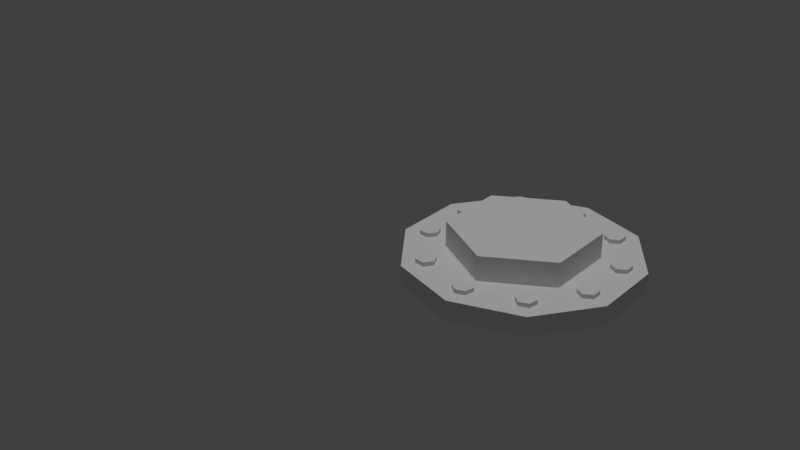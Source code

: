 # Source: triggers.blend  (saved by Blender 2.79.0; exported with 4.5.12 LTS)
import bpy
from mathutils import Matrix  # noqa: F401  (used for matrix-valued properties, if any)

bpy.ops.wm.read_factory_settings(use_empty=True)
scene = bpy.context.scene
scene.name = 'Scene'

# ---- collections
col_collection_1 = bpy.data.collections.new('Collection 1'); scene.collection.children.link(col_collection_1)
col_collection_1.hide_render = True
col_collection_1.hide_viewport = True
col_collection_2 = bpy.data.collections.new('Collection 2'); scene.collection.children.link(col_collection_2)
col_collection_3 = bpy.data.collections.new('Collection 3'); scene.collection.children.link(col_collection_3)
col_collection_3.hide_render = True
col_collection_3.hide_viewport = True
col_collection_4 = bpy.data.collections.new('Collection 4'); scene.collection.children.link(col_collection_4)
col_collection_4.hide_render = True
col_collection_4.hide_viewport = True

# ---- materials (node trees are filled in below, after node groups)
mat_light_gray_lego = bpy.data.materials.new('light gray lego')
mat_light_gray_lego.alpha_threshold = 0.0
mat_light_gray_lego.use_transparent_shadow = False
mat_light_gray_lego.diffuse_color = (0.7874, 0.7874, 0.7874, 1.0)
mat_light_gray_lego.roughness = 0.5
mat_light_gray_lego.specular_intensity = 0.1
mat_button1 = bpy.data.materials.new('button1')
mat_button1.alpha_threshold = 0.0
mat_button1.use_transparent_shadow = False
mat_button1.roughness = 0.5
mat_button1.specular_intensity = 0.0
mat_white_lego = bpy.data.materials.new('white_lego')
mat_white_lego.alpha_threshold = 0.0
mat_white_lego.use_transparent_shadow = False
mat_white_lego.diffuse_color = (1.0, 1.0, 1.0, 1.0)
mat_white_lego.roughness = 0.5
mat_white_lego.specular_intensity = 1.0
mat_red_lego = bpy.data.materials.new('red lego')
mat_red_lego.alpha_threshold = 0.0
mat_red_lego.use_transparent_shadow = False
mat_red_lego.diffuse_color = (0.2, 0.8, 0.2, 1.0)
mat_red_lego.roughness = 0.5
mat_shadeless_objcolor = bpy.data.materials.new('shadeless objcolor')
mat_shadeless_objcolor.alpha_threshold = 0.0
mat_shadeless_objcolor.use_transparent_shadow = False
mat_shadeless_objcolor.roughness = 0.5
mat_dark_bornwish_lego = bpy.data.materials.new('dark_bornwish_lego')
mat_dark_bornwish_lego.alpha_threshold = 0.0
mat_dark_bornwish_lego.use_transparent_shadow = False
mat_dark_bornwish_lego.diffuse_color = (0.08855, 0.04479, 0.03185, 1.0)
mat_dark_bornwish_lego.specular_color = (0.5, 0.5, 0.5)
mat_dark_bornwish_lego.roughness = 0.5
mat_dark_bornwish_lego.specular_intensity = 0.2
mat_white_lego_001 = bpy.data.materials.new('white_lego.001')
mat_white_lego_001.alpha_threshold = 0.0
mat_white_lego_001.use_transparent_shadow = False
mat_white_lego_001.diffuse_color = (1.0, 1.0, 1.0, 1.0)
mat_white_lego_001.roughness = 0.5
mat_white_lego_001.specular_intensity = 1.0
mat_hunter_orange_001 = bpy.data.materials.new('hunter orange.001')
mat_hunter_orange_001.alpha_threshold = 0.0
mat_hunter_orange_001.use_transparent_shadow = False
mat_hunter_orange_001.diffuse_color = (0.8, 0.1322, 0.0, 1.0)
mat_hunter_orange_001.roughness = 0.5
mat_hunter_orange_001.specular_intensity = 1.0
mat_lego_silver = bpy.data.materials.new('lego-silver')
mat_lego_silver.alpha_threshold = 0.0
mat_lego_silver.use_transparent_shadow = False
mat_lego_silver.diffuse_color = (0.6, 0.6, 0.6, 1.0)
mat_lego_silver.roughness = 0.5
mat_lego_silver.specular_intensity = 1.0
mat_glow_stuff = bpy.data.materials.new('glow_stuff')
mat_glow_stuff.alpha_threshold = 0.0
mat_glow_stuff.use_transparent_shadow = False
mat_glow_stuff.diffuse_color = (0.0, 0.0, 0.0, 1.0)
mat_glow_stuff.roughness = 0.5

# ---- material node trees

# ---- world
world_world = bpy.data.worlds.new('World'); scene.world = world_world
world_world.color = (0.05088, 0.05088, 0.05088)
world_world.use_sun_shadow = False
world_world.sun_shadow_jitter_overblur = 0.0
world_world.cycles.sampling_method = 'MANUAL'

# ---- lights
light_hemi = bpy.data.lights.new('Hemi', 'SUN')
light_hemi.transmission_factor = 0.0
light_hemi.angle = 0.1993
light_hemi.energy = 1.0
light_hemi.shadow_buffer_clip_start = 0.5
light_hemi.shadow_soft_size = 0.1
light_hemi.shadow_cascade_max_distance = 1000.0

# ---- meshes
me_cube = bpy.data.meshes.new('Cube')
me_cube.from_pydata([(-0.5, -0.5, -7.451e-09), (-0.5, 0.5, -7.451e-09), (0.5, -0.5, -7.451e-09), (0.5, 0.5, -7.451e-09)], [], [(2, 3, 1, 0)])
me_cube.use_remesh_preserve_volume = False
me_cube.use_remesh_preserve_attributes = False
me_cube.use_mirror_vertex_groups = False
me_cube.update()
me_cylinder_1666 = bpy.data.meshes.new('Cylinder.1666')
me_cylinder_1666.from_pydata([(0.0, 1.996, -0.1523), (0.0, 1.996, 0.1923), (1.173, 1.615, -0.1523), (1.173, 1.615, 0.1923), (1.899, 0.6169, -0.1523), (1.899, 0.6169, 0.1923), (1.899, -0.6169, -0.1523), (1.899, -0.6169, 0.1923), (1.173, -1.615, -0.1523), (1.173, -1.615, 0.1923), (-1.745e-07, -1.996, -0.1523), (-1.745e-07, -1.996, 0.1923), (-1.173, -1.615, -0.1523), (-1.173, -1.615, 0.1923), (-1.899, -0.6169, -0.1523), (-1.899, -0.6169, 0.1923), (-1.899, 0.6169, -0.1523), (-1.899, 0.6169, 0.1923), (-1.173, 1.615, -0.1523), (-1.173, 1.615, 0.1923), (1.502, -0.3142, 0.1478), (1.502, -0.3142, 0.2641), (1.653, -0.4012, 0.1478), (1.653, -0.4012, 0.2641), (1.653, -0.5752, 0.1478), (1.653, -0.5752, 0.2641), (1.502, -0.6622, 0.1478), (1.502, -0.6622, 0.2641), (1.352, -0.5752, 0.1478), (1.352, -0.5752, 0.2641), (1.352, -0.4012, 0.1478), (1.352, -0.4012, 0.2641), (1.502, 0.6622, 0.1479), (1.502, 0.6622, 0.2641), (1.653, 0.5752, 0.1479), (1.653, 0.5752, 0.2641), (1.653, 0.4012, 0.1479), (1.653, 0.4012, 0.2641), (1.502, 0.3142, 0.1479), (1.502, 0.3142, 0.2641), (1.352, 0.4012, 0.1479), (1.352, 0.4012, 0.2641), (1.352, 0.5752, 0.1479), (1.352, 0.5752, 0.2641), (0.9286, 1.452, 0.1479), (0.9286, 1.452, 0.2641), (1.079, 1.365, 0.1479), (1.079, 1.365, 0.2641), (1.079, 1.191, 0.1479), (1.079, 1.191, 0.2641), (0.9286, 1.104, 0.1479), (0.9286, 1.104, 0.2641), (0.7779, 1.191, 0.1479), (0.7779, 1.191, 0.2641), (0.7779, 1.365, 0.1479), (0.7779, 1.365, 0.2641), (7.533e-07, 1.754, 0.1479), (7.533e-07, 1.754, 0.2641), (0.1507, 1.667, 0.1479), (0.1507, 1.667, 0.2641), (0.1507, 1.493, 0.1479), (0.1507, 1.493, 0.2641), (7.533e-07, 1.406, 0.1479), (7.533e-07, 1.406, 0.2641), (-0.1507, 1.493, 0.1479), (-0.1507, 1.493, 0.2641), (-0.1507, 1.667, 0.1479), (-0.1507, 1.667, 0.2641), (-1.003, 1.162, 0.1478), (-1.003, 1.162, 0.2641), (-1.07, 1.322, 0.1478), (-1.07, 1.322, 0.2641), (-0.9645, 1.461, 0.1478), (-0.9645, 1.461, 0.2641), (-0.792, 1.438, 0.1478), (-0.792, 1.438, 0.2641), (-0.725, 1.278, 0.1478), (-0.725, 1.278, 0.2641), (-0.8307, 1.139, 0.1478), (-0.8307, 1.139, 0.2641), (-1.596, 0.3858, 0.1479), (-1.596, 0.3858, 0.2641), (-1.663, 0.5465, 0.1479), (-1.663, 0.5465, 0.2641), (-1.557, 0.6847, 0.1479), (-1.557, 0.6847, 0.2641), (-1.385, 0.6624, 0.1479), (-1.385, 0.6624, 0.2641), (-1.318, 0.5018, 0.1479), (-1.318, 0.5018, 0.2641), (-1.423, 0.3635, 0.1479), (-1.423, 0.3635, 0.2641), (-1.619, -0.5902, 0.1479), (-1.619, -0.5902, 0.2641), (-1.686, -0.4296, 0.1479), (-1.686, -0.4296, 0.2641), (-1.581, -0.2913, 0.1479), (-1.581, -0.2913, 0.2641), (-1.408, -0.3137, 0.1479), (-1.408, -0.3137, 0.2641), (-1.341, -0.4743, 0.1479), (-1.341, -0.4743, 0.2641), (-1.447, -0.6126, 0.1479), (-1.447, -0.6126, 0.2641), (-1.065, -1.394, 0.1479), (-1.065, -1.394, 0.2641), (-1.132, -1.233, 0.1479), (-1.132, -1.233, 0.2641), (-1.026, -1.095, 0.1479), (-1.026, -1.095, 0.2641), (-0.8534, -1.117, 0.1479), (-0.8534, -1.117, 0.2641), (-0.7865, -1.278, 0.1479), (-0.7865, -1.278, 0.2641), (-0.8921, -1.416, 0.1479), (-0.8921, -1.416, 0.2641), (0.1686, -1.526, 0.1478), (0.1686, -1.526, 0.2641), (0.1327, -1.696, 0.1478), (0.1327, -1.696, 0.2641), (-0.03267, -1.75, 0.1478), (-0.03267, -1.75, 0.2641), (-0.1622, -1.634, 0.1478), (-0.1622, -1.634, 0.2641), (-0.1264, -1.464, 0.1478), (-0.1264, -1.464, 0.2641), (0.03901, -1.41, 0.1478), (0.03901, -1.41, 0.2641), (1.097, -1.222, 0.1479), (1.097, -1.222, 0.2641), (1.061, -1.392, 0.1479), (1.061, -1.392, 0.2641), (0.8953, -1.447, 0.1479), (0.8953, -1.447, 0.2641), (0.7658, -1.33, 0.1479), (0.7658, -1.33, 0.2641), (0.8016, -1.16, 0.1479), (0.8016, -1.16, 0.2641), (0.967, -1.106, 0.1479), (0.967, -1.106, 0.2641)], [], [(0, 1, 3, 2), (2, 3, 5, 4), (4, 5, 7, 6), (6, 7, 9, 8), (8, 9, 11, 10), (10, 11, 13, 12), (12, 13, 15, 14), (14, 15, 17, 16), (3, 1, 19, 17, 15, 13, 11, 9, 7, 5), (16, 17, 19, 18), (18, 19, 1, 0), (0, 2, 4, 6, 8, 10, 12, 14, 16, 18), (20, 21, 23, 22), (22, 23, 25, 24), (24, 25, 27, 26), (26, 27, 29, 28), (23, 21, 31, 29, 27, 25), (28, 29, 31, 30), (30, 31, 21, 20), (20, 22, 24, 26, 28, 30), (32, 33, 35, 34), (34, 35, 37, 36), (36, 37, 39, 38), (38, 39, 41, 40), (35, 33, 43, 41, 39, 37), (40, 41, 43, 42), (42, 43, 33, 32), (32, 34, 36, 38, 40, 42), (44, 45, 47, 46), (46, 47, 49, 48), (48, 49, 51, 50), (50, 51, 53, 52), (47, 45, 55, 53, 51, 49), (52, 53, 55, 54), (54, 55, 45, 44), (44, 46, 48, 50, 52, 54), (56, 57, 59, 58), (58, 59, 61, 60), (60, 61, 63, 62), (62, 63, 65, 64), (59, 57, 67, 65, 63, 61), (64, 65, 67, 66), (66, 67, 57, 56), (56, 58, 60, 62, 64, 66), (68, 69, 71, 70), (70, 71, 73, 72), (72, 73, 75, 74), (74, 75, 77, 76), (71, 69, 79, 77, 75, 73), (76, 77, 79, 78), (78, 79, 69, 68), (68, 70, 72, 74, 76, 78), (80, 81, 83, 82), (82, 83, 85, 84), (84, 85, 87, 86), (86, 87, 89, 88), (83, 81, 91, 89, 87, 85), (88, 89, 91, 90), (90, 91, 81, 80), (80, 82, 84, 86, 88, 90), (92, 93, 95, 94), (94, 95, 97, 96), (96, 97, 99, 98), (98, 99, 101, 100), (95, 93, 103, 101, 99, 97), (100, 101, 103, 102), (102, 103, 93, 92), (92, 94, 96, 98, 100, 102), (104, 105, 107, 106), (106, 107, 109, 108), (108, 109, 111, 110), (110, 111, 113, 112), (107, 105, 115, 113, 111, 109), (112, 113, 115, 114), (114, 115, 105, 104), (104, 106, 108, 110, 112, 114), (116, 117, 119, 118), (118, 119, 121, 120), (120, 121, 123, 122), (122, 123, 125, 124), (119, 117, 127, 125, 123, 121), (124, 125, 127, 126), (126, 127, 117, 116), (116, 118, 120, 122, 124, 126), (128, 129, 131, 130), (130, 131, 133, 132), (132, 133, 135, 134), (134, 135, 137, 136), (131, 129, 139, 137, 135, 133), (136, 137, 139, 138), (138, 139, 129, 128), (128, 130, 132, 134, 136, 138)])
me_cylinder_1666.materials.append(mat_light_gray_lego)
me_cylinder_1666.use_remesh_preserve_volume = False
me_cylinder_1666.use_remesh_preserve_attributes = False
me_cylinder_1666.use_mirror_vertex_groups = False
me_cylinder_1666.update()
me_cylinder_1667 = bpy.data.meshes.new('Cylinder.1667')
me_cylinder_1667.from_pydata([(5.921e-07, 1.231, -0.3786), (5.921e-07, 1.231, 0.3833), (1.066, 0.6153, -0.3786), (1.066, 0.6153, 0.3833), (1.066, -0.6153, -0.3786), (1.066, -0.6153, 0.3833), (5.921e-07, -1.231, -0.3786), (5.921e-07, -1.231, 0.3833), (-1.066, -0.6153, -0.3786), (-1.066, -0.6153, 0.3833), (-1.066, 0.6153, -0.3786), (-1.066, 0.6153, 0.3833)], [], [(0, 1, 3, 2), (2, 3, 5, 4), (4, 5, 7, 6), (6, 7, 9, 8), (3, 1, 11, 9, 7, 5), (8, 9, 11, 10), (10, 11, 1, 0), (0, 2, 4, 6, 8, 10)])
me_cylinder_1667.materials.append(mat_button1)
me_cylinder_1667.use_remesh_preserve_volume = False
me_cylinder_1667.use_remesh_preserve_attributes = False
me_cylinder_1667.use_mirror_vertex_groups = False
me_cylinder_1667.update()
me_medpack = bpy.data.meshes.new('medpack')
me_medpack.from_pydata([(1.01, 1.01, -0.7993), (1.01, -1.01, -0.7993), (-1.01, 1.01, -0.7993), (-1.01, -1.01, -0.7993), (1.01, 1.01, 0.2425), (1.01, -1.01, 0.2425), (-1.01, 1.01, 0.2425), (-1.01, -1.01, 0.2425), (-0.7303, -0.7303, 0.6029), (-0.7303, 0.7303, 0.6029), (0.7303, -0.7303, 0.6029), (0.7303, 0.7303, 0.6029), (0.5319, -1.65, -0.5527), (-0.5319, -1.65, -0.5527), (-0.5319, 1.65, -0.5527), (0.5319, 1.65, -0.5527), (-0.5319, -1.65, -0.004113), (-0.5319, 1.65, -0.004114), (0.5319, -1.65, -0.004113), (0.5319, 1.65, -0.004114), (1.65, 0.5319, -0.5527), (1.65, -0.5319, -0.5527), (-1.65, -0.5319, -0.5527), (-1.65, 0.5319, -0.5527), (-1.65, -0.5319, -0.004113), (-1.65, 0.5319, -0.004113), (1.65, -0.5319, -0.004113), (1.65, 0.5319, -0.004113), (0.1646, 0.1646, 0.3864), (0.1646, -0.1646, 0.3864), (-0.1646, 0.1646, 0.3864), (-0.1646, -0.1646, 0.3864), (0.1646, 0.1646, 0.8193), (0.1646, -0.1646, 0.8193), (-0.1646, 0.1646, 0.8193), (-0.1646, -0.1646, 0.8193), (0.5911, 0.1392, 0.4636), (0.5911, -0.1392, 0.4636), (-0.5911, -0.1392, 0.4636), (-0.5911, 0.1392, 0.4636), (-0.5911, -0.1392, 0.7421), (-0.5911, 0.1392, 0.7421), (0.5911, -0.1392, 0.7421), (0.5911, 0.1392, 0.7421), (0.1392, -0.5911, 0.4636), (-0.1392, -0.5911, 0.4636), (-0.1392, 0.5911, 0.4636), (0.1392, 0.5911, 0.4636), (-0.1392, -0.5911, 0.7421), (-0.1392, 0.5911, 0.7421), (0.1392, -0.5911, 0.7421), (0.1392, 0.5911, 0.7421)], [], [(1, 3, 2, 0), (6, 2, 23, 25), (7, 5, 10, 8), (5, 1, 21, 26), (2, 6, 17, 14), (1, 5, 18, 12), (8, 10, 11, 9), (5, 4, 11, 10), (4, 6, 9, 11), (6, 7, 8, 9), (15, 14, 17, 19), (18, 16, 13, 12), (4, 0, 15, 19), (5, 7, 16, 18), (0, 2, 14, 15), (7, 3, 13, 16), (6, 4, 19, 17), (3, 1, 12, 13), (22, 24, 25, 23), (26, 21, 20, 27), (2, 3, 22, 23), (0, 4, 27, 20), (4, 5, 26, 27), (3, 7, 24, 22), (1, 0, 20, 21), (7, 6, 25, 24), (29, 31, 30, 28), (31, 35, 40, 38), (35, 33, 32, 34), (32, 33, 42, 43), (34, 32, 51, 49), (35, 31, 45, 48), (38, 40, 41, 39), (42, 37, 36, 43), (29, 28, 36, 37), (35, 34, 41, 40), (33, 29, 37, 42), (34, 30, 39, 41), (30, 31, 38, 39), (28, 32, 43, 36), (47, 46, 49, 51), (50, 48, 45, 44), (31, 29, 44, 45), (29, 33, 50, 44), (30, 34, 49, 46), (32, 28, 47, 51), (33, 35, 48, 50), (28, 30, 46, 47)])
me_medpack.polygons.foreach_set('material_index', [0, 0, 0, 0, 0, 0, 0, 0, 0, 0, 0, 0, 0, 0, 0, 0, 0, 0, 0, 0, 0, 0, 0, 0, 0, 0, 1, 1, 1, 1, 1, 1, 1, 1, 1, 1, 1, 1, 1, 1, 1, 1, 1, 1, 1, 1, 1, 1])
_uv = me_medpack.uv_layers.new(name='UVMap')
_uv.uv.foreach_set('vector', [0.0, 0.0, 0.0, 0.0, 0.0, 0.0, 0.0, 0.0, 0.0, 0.0, 0.0, 0.0, 0.0, 0.0, 0.0, 0.0, 0.0, 0.0, 0.0, 0.0, 0.0, 0.0, 0.0, 0.0, 0.0, 0.0, 0.0, 0.0, 0.0, 0.0, 0.0, 0.0, 0.0, 0.0, 0.0, 0.0, 0.0, 0.0, 0.0, 0.0, 0.0, 0.0, 0.0, 0.0, 0.0, 0.0, 0.0, 0.0, 0.0, 0.0, 0.0, 0.0, 0.0, 0.0, 0.0, 0.0, 0.0, 0.0, 0.0, 0.0, 0.0, 0.0, 0.0, 0.0, 0.0, 0.0, 0.0, 0.0, 0.0, 0.0, 0.0, 0.0, 0.0, 0.0, 0.0, 0.0, 0.0, 0.0, 0.0, 0.0, 0.0, 0.0, 0.0, 0.0, 0.0, 0.0, 0.0, 0.0, 0.0, 0.0, 0.0, 0.0, 0.0, 0.0, 0.0, 0.0, 0.0, 0.0, 0.0, 0.0, 0.0, 0.0, 0.0, 0.0, 0.0, 0.0, 0.0, 0.0, 0.0, 0.0, 0.0, 0.0, 0.0, 0.0, 0.0, 0.0, 0.0, 0.0, 0.0, 0.0, 0.0, 0.0, 0.0, 0.0, 0.0, 0.0, 0.0, 0.0, 0.0, 0.0, 0.0, 0.0, 0.0, 0.0, 0.0, 0.0, 0.0, 0.0, 0.0, 0.0, 0.0, 0.0, 0.0, 0.0, 0.0, 0.0, 0.0, 0.0, 0.0, 0.0, 0.0, 0.0, 0.0, 0.0, 0.0, 0.0, 0.0, 0.0, 0.0, 0.0, 0.0, 0.0, 0.0, 0.0, 0.0, 0.0, 0.0, 0.0, 0.0, 0.0, 0.0, 0.0, 0.0, 0.0, 0.0, 0.0, 0.0, 0.0, 0.0, 0.0, 0.0, 0.0, 0.0, 0.0, 0.0, 0.0, 0.0, 0.0, 0.0, 0.0, 0.0, 0.0, 0.0, 0.0, 0.0, 0.0, 0.0, 0.0, 0.0, 0.0, 0.0, 0.0, 0.0, 0.0, 0.0, 0.0, 0.0, 0.0, 0.0, 0.0, 0.0, 0.0, 0.0, 0.0, 0.0, 0.0, 0.0, 0.0, 0.0, 0.0, 0.0, 0.0, 0.0, 0.0, 0.0, 0.0, 0.0, 0.0, 0.0, 0.0, 0.0, 0.0, 0.0, 0.0, 0.0, 0.0, 0.0, 0.0, 0.0, 0.0, 0.0, 0.0, 0.0, 0.0, 0.0, 0.0, 0.0, 0.0, 0.0, 0.0, 0.0, 0.0, 0.0, 0.0, 0.0, 0.0, 0.0, 0.0, 0.0, 0.0, 0.0, 0.0, 0.0, 0.0, 0.0, 0.0, 0.0, 0.0, 0.0, 0.0, 0.0, 0.0, 0.0, 0.0, 0.0, 0.0, 0.0, 0.0, 0.0, 0.0, 0.0, 0.0, 0.0, 0.0, 0.0, 0.0, 0.0, 0.0, 0.0, 0.0, 0.0, 0.0, 0.0, 0.0, 0.0, 0.0, 0.0, 0.0, 0.0, 0.0, 0.0, 0.0, 0.0, 0.0, 0.0, 0.0, 0.0, 0.0, 0.0, 0.0, 0.0, 0.0, 0.0, 0.0, 0.0, 0.0, 0.0, 0.0, 0.0, 0.0, 0.0, 0.0, 0.0, 0.0, 0.0, 0.0, 0.0, 0.0, 0.0, 0.0, 0.0, 0.0, 0.0, 0.0, 0.0, 0.0, 0.0, 0.0, 0.0, 0.0, 0.0, 0.0, 0.0, 0.0, 0.0, 0.0, 0.0, 0.0, 0.0, 0.0, 0.0, 0.0, 0.0, 0.0, 0.0, 0.0, 0.0, 0.0, 0.0, 0.0, 0.0, 0.0, 0.0, 0.0, 0.0, 0.0, 0.0, 0.0, 0.0, 0.0, 0.0, 0.0, 0.0, 0.0, 0.0, 0.0, 0.0, 0.0, 0.0, 0.0, 0.0, 0.0, 0.0, 0.0])
me_medpack.materials.append(mat_white_lego)
me_medpack.materials.append(mat_red_lego)
me_medpack.use_remesh_preserve_volume = False
me_medpack.use_remesh_preserve_attributes = False
me_medpack.use_mirror_vertex_groups = False
me_medpack.update()
me_lever_status = bpy.data.meshes.new('lever-status')
me_lever_status.from_pydata([(-0.4628, -1.0, -1.0), (-0.4628, -1.0, 1.0), (-0.4628, 1.0, -1.0), (-0.4628, 1.0, 1.0), (0.4628, -1.0, -1.0), (0.4628, -1.0, 1.0), (0.4628, 1.0, -1.0), (0.4628, 1.0, 1.0)], [], [(1, 3, 2, 0), (3, 7, 6, 2), (7, 5, 4, 6), (5, 1, 0, 4), (0, 2, 6, 4), (5, 7, 3, 1)])
me_lever_status.materials.append(mat_shadeless_objcolor)
me_lever_status.use_remesh_preserve_volume = False
me_lever_status.use_remesh_preserve_attributes = False
me_lever_status.use_mirror_vertex_groups = False
me_lever_status.update()
me_cylinder_1866 = bpy.data.meshes.new('Cylinder.1866')
me_cylinder_1866.from_pydata([(0.0, 0.8364, -1.368), (0.0, 0.8364, 1.368), (0.7243, 0.4182, -1.368), (0.7243, 0.4182, 1.368), (0.7243, -0.4182, -1.368), (0.7243, -0.4182, 1.368), (-7.312e-08, -0.8364, -1.368), (-7.312e-08, -0.8364, 1.368), (-0.7243, -0.4182, -1.368), (-0.7243, -0.4182, 1.368), (-0.7243, 0.4182, -1.368), (-0.7243, 0.4182, 1.368), (-3.932, 1.0, -1.0), (-3.932, 1.0, 1.0), (-0.9376, 0.9345, -1.0), (-0.9376, 0.9345, 1.0), (-0.9376, -0.9345, -1.0), (-0.9376, -0.9345, 1.0), (-3.932, -1.0, -1.0), (-3.932, -1.0, 1.0), (-4.798, -0.5, -1.0), (-4.798, -0.5, 1.0), (-4.798, 0.5, -1.0), (-4.798, 0.5, 1.0), (-0.8708, 0.9345, 0.6773), (-0.8708, 0.9345, -0.6773), (-0.8708, -0.9345, -0.6773), (-0.8708, -0.9345, 0.6773), (0.516, 0.9345, -1.0), (0.516, -0.9345, -1.0), (0.516, -0.9345, 1.0), (0.516, 0.9345, 1.0), (0.5828, 0.9345, -0.6773), (0.5828, -0.9345, -0.6773), (0.5828, -0.9345, 0.6773), (0.5828, 0.9345, 0.6773), (0.9923, 0.4153, -1.0), (0.9923, -0.4153, -1.0), (0.9923, -0.4153, 1.0), (0.9923, 0.4153, 1.0), (1.059, 0.4153, -0.6773), (1.059, -0.4153, -0.6773), (1.059, -0.4153, 0.6773), (1.059, 0.4153, 0.6773), (-5.833, 1.0, -0.7102), (-5.833, 1.0, 0.7102), (-4.967, 0.5, -0.7102), (-4.967, 0.5, 0.7102), (-4.967, -0.5, -0.7102), (-4.967, -0.5, 0.7102), (-5.833, -1.0, -0.7102), (-5.833, -1.0, 0.7102), (-6.699, -0.5, -0.7102), (-6.699, -0.5, 0.7102), (-6.699, 0.5, -0.7102), (-6.699, 0.5, 0.7102), (-5.833, 1.0, -1.016), (-4.967, 0.5, -1.016), (-4.967, 0.5, 1.016), (-5.833, 1.0, 1.016), (-4.967, -0.5, -1.016), (-4.967, -0.5, 1.016), (-5.833, -1.0, -1.016), (-5.833, -1.0, 1.016), (-6.699, -0.5, -1.016), (-6.699, -0.5, 1.016), (-6.699, 0.5, -1.016), (-6.699, 0.5, 1.016), (-3.841, 0.5, -0.7102), (-3.841, -0.5, -0.7102), (-3.841, -0.5, 0.7102), (-3.841, 0.5, 0.7102), (-3.841, 0.5, -1.016), (-3.841, -0.5, -1.016), (-3.841, -0.5, 1.016), (-3.841, 0.5, 1.016), (-6.833, -8.854e-06, 2.837), (-6.833, -8.959e-06, 2.467), (-6.333, -0.866, 2.837), (-6.333, -0.866, 2.467), (-5.333, -0.866, 2.837), (-5.333, -0.866, 2.467), (-4.833, -8.618e-06, 2.837), (-4.833, -8.722e-06, 2.467), (-5.333, 0.866, 2.837), (-5.333, 0.866, 2.467), (-6.333, 0.866, 2.837), (-6.333, 0.866, 2.467), (-6.965, -8.819e-06, 2.998), (-6.399, -0.9803, 2.998), (-6.399, -0.9803, 2.307), (-6.965, -9.014e-06, 2.307), (-5.267, -0.9803, 2.998), (-5.267, -0.9803, 2.307), (-4.701, -8.551e-06, 2.998), (-4.701, -8.746e-06, 2.307), (-5.267, 0.9803, 2.998), (-5.267, 0.9803, 2.307), (-6.399, 0.9803, 2.998), (-6.399, 0.9803, 2.307), (-6.965, -8.714e-06, 3.371), (-6.399, -0.9803, 3.371), (-6.399, -0.9803, 1.933), (-6.965, -9.119e-06, 1.933), (-5.267, -0.9803, 3.371), (-5.267, -0.9803, 1.933), (-4.701, -8.446e-06, 3.371), (-4.701, -8.851e-06, 1.933), (-5.267, 0.9803, 3.371), (-5.267, 0.9803, 1.933), (-6.399, 0.9803, 3.371), (-6.399, 0.9803, 1.933), (-6.431, -8.696e-06, 3.293), (-6.431, -1.055e-05, -3.293), (-6.132, -0.518, 3.293), (-6.132, -0.518, -3.293), (-5.534, -0.518, 3.293), (-5.534, -0.518, -3.293), (-5.234, -8.554e-06, 3.293), (-5.235, -1.041e-05, -3.293), (-5.534, 0.518, 3.293), (-5.534, 0.518, -3.293), (-6.132, 0.518, 3.293), (-6.132, 0.518, -3.293), (-6.833, -1.037e-05, -2.526), (-6.833, -1.047e-05, -2.896), (-6.333, -0.866, -2.526), (-6.333, -0.866, -2.896), (-5.333, -0.866, -2.526), (-5.333, -0.866, -2.896), (-4.833, -1.013e-05, -2.526), (-4.833, -1.024e-05, -2.896), (-5.333, 0.866, -2.526), (-5.333, 0.866, -2.896), (-6.333, 0.866, -2.526), (-6.333, 0.866, -2.896), (-6.965, -1.033e-05, -2.365), (-6.399, -0.9804, -2.365), (-6.399, -0.9804, -3.056), (-6.965, -1.053e-05, -3.056), (-5.267, -0.9804, -2.365), (-5.267, -0.9804, -3.056), (-4.701, -1.006e-05, -2.365), (-4.701, -1.026e-05, -3.056), (-5.267, 0.9803, -2.365), (-5.267, 0.9803, -3.056), (-6.399, 0.9803, -2.365), (-6.399, 0.9803, -3.056), (-6.965, -1.023e-05, -1.992), (-6.399, -0.9804, -1.992), (-6.399, -0.9804, -3.43), (-6.965, -1.063e-05, -3.43), (-5.267, -0.9804, -1.992), (-5.267, -0.9804, -3.43), (-4.701, -9.959e-06, -1.992), (-4.701, -1.036e-05, -3.43), (-5.267, 0.9803, -1.992), (-5.267, 0.9803, -3.43), (-6.399, 0.9803, -1.992), (-6.399, 0.9803, -3.43)], [], [(0, 1, 3, 2), (2, 3, 5, 4), (4, 5, 7, 6), (6, 7, 9, 8), (3, 1, 11, 9, 7, 5), (8, 9, 11, 10), (10, 11, 1, 0), (0, 2, 4, 6, 8, 10), (12, 13, 15, 14), (16, 14, 28, 29), (16, 17, 19, 18), (18, 19, 21, 20), (15, 13, 23, 21, 19, 17), (20, 21, 23, 22), (22, 23, 13, 12), (12, 14, 16, 18, 20, 22), (25, 24, 27, 26), (17, 27, 34, 30), (17, 16, 26, 27), (14, 15, 24, 25), (32, 33, 41, 40), (30, 34, 42, 38), (27, 24, 35, 34), (24, 15, 31, 35), (15, 17, 30, 31), (14, 25, 32, 28), (26, 16, 29, 33), (25, 26, 33, 32), (37, 36, 40, 41), (39, 38, 42, 43), (35, 31, 39, 43), (34, 35, 43, 42), (28, 32, 40, 36), (29, 28, 36, 37), (33, 29, 37, 41), (31, 30, 38, 39), (44, 45, 47, 46), (46, 47, 49, 48), (48, 49, 51, 50), (50, 51, 53, 52), (46, 48, 69, 68), (52, 53, 55, 54), (54, 55, 45, 44), (54, 44, 56, 66), (58, 59, 67, 65, 63, 61), (56, 57, 60, 62, 64, 66), (55, 53, 65, 67), (48, 50, 62, 60), (45, 55, 67, 59), (44, 46, 57, 56), (48, 60, 73, 69), (50, 52, 64, 62), (51, 49, 61, 63), (52, 54, 66, 64), (47, 45, 59, 58), (53, 51, 63, 65), (68, 69, 73, 72), (70, 71, 75, 74), (60, 57, 72, 73), (57, 46, 68, 72), (58, 61, 74, 75), (49, 47, 71, 70), (47, 58, 75, 71), (61, 49, 70, 74), (76, 77, 79, 78), (78, 79, 81, 80), (80, 81, 83, 82), (82, 83, 85, 84), (78, 80, 92, 89), (84, 85, 87, 86), (86, 87, 77, 76), (86, 76, 88, 98), (96, 98, 110, 108), (93, 90, 102, 105), (87, 85, 97, 99), (80, 82, 94, 92), (77, 87, 99, 91), (76, 78, 89, 88), (81, 79, 90, 93), (82, 84, 96, 94), (83, 81, 93, 95), (84, 86, 98, 96), (79, 77, 91, 90), (85, 83, 95, 97), (102, 103, 111, 109, 107, 105), (100, 101, 104, 106, 108, 110), (90, 91, 103, 102), (94, 96, 108, 106), (91, 99, 111, 103), (92, 94, 106, 104), (99, 97, 109, 111), (89, 92, 104, 101), (97, 95, 107, 109), (88, 89, 101, 100), (95, 93, 105, 107), (98, 88, 100, 110), (112, 113, 115, 114), (114, 115, 117, 116), (116, 117, 119, 118), (118, 119, 121, 120), (115, 113, 123, 121, 119, 117), (120, 121, 123, 122), (122, 123, 113, 112), (112, 114, 116, 118, 120, 122), (124, 125, 127, 126), (126, 127, 129, 128), (128, 129, 131, 130), (130, 131, 133, 132), (126, 128, 140, 137), (132, 133, 135, 134), (134, 135, 125, 124), (134, 124, 136, 146), (144, 146, 158, 156), (141, 138, 150, 153), (135, 133, 145, 147), (128, 130, 142, 140), (125, 135, 147, 139), (124, 126, 137, 136), (129, 127, 138, 141), (130, 132, 144, 142), (131, 129, 141, 143), (132, 134, 146, 144), (127, 125, 139, 138), (133, 131, 143, 145), (150, 151, 159, 157, 155, 153), (148, 149, 152, 154, 156, 158), (138, 139, 151, 150), (142, 144, 156, 154), (139, 147, 159, 151), (140, 142, 154, 152), (147, 145, 157, 159), (137, 140, 152, 149), (145, 143, 155, 157), (136, 137, 149, 148), (143, 141, 153, 155), (146, 136, 148, 158)])
me_cylinder_1866.polygons.foreach_set('material_index', [0, 0, 0, 0, 0, 0, 0, 0, 1, 1, 1, 1, 1, 1, 1, 1, 1, 1, 1, 1, 1, 1, 1, 1, 1, 1, 1, 1, 1, 1, 1, 1, 1, 1, 1, 1, 1, 1, 1, 1, 1, 1, 1, 1, 1, 1, 1, 1, 1, 1, 1, 1, 1, 1, 1, 1, 1, 1, 1, 1, 1, 1, 1, 1, 2, 2, 2, 2, 2, 2, 2, 2, 2, 2, 2, 2, 2, 2, 2, 2, 2, 2, 2, 2, 2, 2, 2, 2, 2, 2, 2, 2, 2, 2, 2, 2, 3, 3, 3, 3, 3, 3, 3, 3, 2, 2, 2, 2, 2, 2, 2, 2, 2, 2, 2, 2, 2, 2, 2, 2, 2, 2, 2, 2, 2, 2, 2, 2, 2, 2, 2, 2, 2, 2, 2, 2])
me_cylinder_1866.materials.append(mat_dark_bornwish_lego)
me_cylinder_1866.materials.append(mat_white_lego_001)
me_cylinder_1866.materials.append(mat_hunter_orange_001)
me_cylinder_1866.materials.append(mat_lego_silver)
me_cylinder_1866.use_remesh_preserve_volume = False
me_cylinder_1866.use_remesh_preserve_attributes = False
me_cylinder_1866.use_mirror_vertex_groups = False
me_cylinder_1866.update()
me_glow_thing = bpy.data.meshes.new('glow_thing')
me_glow_thing.from_pydata([(0.0, -1.345, 1.345), (2.405e-07, -1.345, -1.345), (-2.405e-07, 1.345, 1.345), (0.0, 1.345, -1.345)], [], [(0, 1, 3, 2)])
_uv = me_glow_thing.uv_layers.new(name='UVMap')
_uv.uv.foreach_set('vector', [1.49e-07, 1.0, 0.0, 1.49e-07, 1.0, 0.0, 1.0, 1.0])
me_glow_thing.materials.append(mat_glow_stuff)
me_glow_thing.use_remesh_preserve_volume = False
me_glow_thing.use_remesh_preserve_attributes = False
me_glow_thing.use_mirror_vertex_groups = False
me_glow_thing.update()
arm_button_armature = bpy.data.armatures.new('button-armature')  # bones are not reproduced
arm_lever_armature = bpy.data.armatures.new('lever-armature')  # bones are not reproduced

# ---- objects
ob_hemi = bpy.data.objects.new('Hemi', light_hemi)
ob_trigger_complete = bpy.data.objects.new('trigger-complete', me_cube)
ob_button_base = bpy.data.objects.new('button_base', me_cylinder_1666)
ob_button_armature = bpy.data.objects.new('button-armature', arm_button_armature)
ob_button = bpy.data.objects.new('button', me_cylinder_1667)
ob_medpack = bpy.data.objects.new('medpack', me_medpack)
ob_lever_status = bpy.data.objects.new('lever-status', me_lever_status)
ob_lever_armature = bpy.data.objects.new('lever-armature', arm_lever_armature)
ob_lever = bpy.data.objects.new('lever', me_cylinder_1866)
ob_glow_thing_033 = bpy.data.objects.new('glow_thing.033', me_glow_thing)
ob_glow_thing_032 = bpy.data.objects.new('glow_thing.032', me_glow_thing)
ob_glow_thing_031 = bpy.data.objects.new('glow_thing.031', me_glow_thing)
ob_glow_thing_030 = bpy.data.objects.new('glow_thing.030', me_glow_thing)
ob_glow_thing_029 = bpy.data.objects.new('glow_thing.029', me_glow_thing)
ob_glow_thing_003 = bpy.data.objects.new('glow_thing.003', me_glow_thing)
ob_glow_thing_028 = bpy.data.objects.new('glow_thing.028', me_glow_thing)
ob_glow_thing_027 = bpy.data.objects.new('glow_thing.027', me_glow_thing)
ob_glow_thing_026 = bpy.data.objects.new('glow_thing.026', me_glow_thing)
ob_glow_thing_025 = bpy.data.objects.new('glow_thing.025', me_glow_thing)
ob_glow_thing_001 = bpy.data.objects.new('glow_thing.001', me_glow_thing)
ob_glow_thing_024 = bpy.data.objects.new('glow_thing.024', me_glow_thing)
ob_glow_thing_023 = bpy.data.objects.new('glow_thing.023', me_glow_thing)
ob_glow_thing_022 = bpy.data.objects.new('glow_thing.022', me_glow_thing)
ob_glow_thing_021 = bpy.data.objects.new('glow_thing.021', me_glow_thing)
ob_glow_thing_020 = bpy.data.objects.new('glow_thing.020', me_glow_thing)
ob_glow_thing_019 = bpy.data.objects.new('glow_thing.019', me_glow_thing)
ob_glow_thing_018 = bpy.data.objects.new('glow_thing.018', me_glow_thing)
ob_glow_thing_017 = bpy.data.objects.new('glow_thing.017', me_glow_thing)
ob_glow_thing_015 = bpy.data.objects.new('glow_thing.015', me_glow_thing)
ob_glow_thing_016 = bpy.data.objects.new('glow_thing.016', me_glow_thing)
ob_glow_thing_014 = bpy.data.objects.new('glow_thing.014', me_glow_thing)
ob_glow_thing_013 = bpy.data.objects.new('glow_thing.013', me_glow_thing)
ob_glow_thing = bpy.data.objects.new('glow_thing', me_glow_thing)
ob_glow_thing_012 = bpy.data.objects.new('glow_thing.012', me_glow_thing)
ob_glow_thing_011 = bpy.data.objects.new('glow_thing.011', me_glow_thing)
ob_glow_thing_010 = bpy.data.objects.new('glow_thing.010', me_glow_thing)
ob_glow_thing_009 = bpy.data.objects.new('glow_thing.009', me_glow_thing)
ob_glow_thing_008 = bpy.data.objects.new('glow_thing.008', me_glow_thing)
ob_glow_thing_007 = bpy.data.objects.new('glow_thing.007', me_glow_thing)
ob_glow_thing_006 = bpy.data.objects.new('glow_thing.006', me_glow_thing)
ob_glow_thing_005 = bpy.data.objects.new('glow_thing.005', me_glow_thing)
ob_glow_thing_004 = bpy.data.objects.new('glow_thing.004', me_glow_thing)
ob_glow_thing_002 = bpy.data.objects.new('glow_thing.002', me_glow_thing)

# ---- transforms, parenting, visibility, modifiers, constraints
ob_hemi.location = (10.0, -9.0, 35.0)
ob_hemi.lineart.crease_threshold = 0.0
ob_trigger_complete.location = (0.0, 0.0, 0.0)
ob_trigger_complete.hide_render = True
ob_trigger_complete.display_type = 'WIRE'
ob_trigger_complete.show_in_front = True
ob_trigger_complete.lineart.crease_threshold = 0.0
ob_button_base.location = (0.0, 0.0, 0.15)
ob_button_base.lineart.crease_threshold = 0.0
ob_button_armature.location = (0.0, 0.0, 0.0)
ob_button_armature.show_in_front = True
ob_button_armature.lineart.crease_threshold = 0.0
ob_button.parent = ob_button_armature
ob_button.location = (0.0, 0.0, 0.38)
ob_button.color = (1.0, 0.0, 0.0, 1.0)
ob_button.lineart.crease_threshold = 0.0
_vg = ob_button.vertex_groups.new(name='Bone')
_vg.add([0, 1, 2, 3, 4, 5, 6, 7, 8, 9, 10, 11], 1.0, 'REPLACE')
_m = ob_button.modifiers.new('Armature', 'ARMATURE')
_m.object = ob_button_armature
ob_medpack.location = (0.0, 0.0, 0.8)
ob_medpack.lineart.crease_threshold = 0.0
ob_lever_status.location = (0.003587, -0.288, 2.796)
ob_lever_status.rotation_euler = (-7.451e-09, 7.451e-09, 1.571)
ob_lever_status.scale = (0.2, 0.2, 0.2)
ob_lever_status.color = (1.0, 0.1522, 0.1621, 1.0)
ob_lever_status.lineart.crease_threshold = 0.0
ob_lever_armature.parent = ob_lever_status
ob_lever_armature.matrix_parent_inverse = Matrix(((7.55e-08, 1.0, -1.49e-08, 1.438), (-1.0, 7.544e-08, -7.451e-09, 0.003587), (-7.451e-09, 0.0, 1.0, -9.966), (0.0, 0.0, 0.0, 1.0)))
ob_lever_armature.location = (0.0, 0.0, 0.0)
ob_lever_armature.show_in_front = True
ob_lever_armature.lineart.crease_threshold = 0.0
ob_lever.parent = ob_lever_armature
ob_lever.matrix_parent_inverse = Matrix(((1.0, 0.0, 0.0, -0.0), (0.0, 0.0, 1.0, -6.0), (0.0, -1.0, 0.0, -0.0), (0.0, 0.0, 0.0, 1.0)))
ob_lever.location = (0.003587, -0.0009201, 0.02452)
ob_lever.rotation_euler = (-3.142, 1.571, 0.0)
ob_lever.lineart.crease_threshold = 0.0
ob_glow_thing_033.parent = ob_lever
ob_glow_thing_033.matrix_parent_inverse = Matrix(((7.55e-08, -4.235e-22, -1.0, -4.175), (-1.0, 7.55e-08, -7.451e-08, 0.6221), (7.55e-08, 1.0, 0.0, -0.08054), (0.0, 0.0, 0.0, 1.0)))
ob_glow_thing_033.location = (0.5433, -2.7, 1.628)
ob_glow_thing_033.rotation_euler = (1.571, 1.589e-08, 3.142)
ob_glow_thing_033.scale = (2.278, 2.942, 2.278)
ob_glow_thing_033.color = (0.1355, 0.501, 1.0, 1.0)
ob_glow_thing_033.lineart.crease_threshold = 0.0
ob_glow_thing_032.parent = ob_lever
ob_glow_thing_032.matrix_parent_inverse = Matrix(((7.55e-08, -4.235e-22, -1.0, -4.175), (-1.0, 7.55e-08, -7.451e-08, 0.6221), (7.55e-08, 1.0, 0.0, -0.08054), (0.0, 0.0, 0.0, 1.0)))
ob_glow_thing_032.location = (0.5433, -4.293, 1.628)
ob_glow_thing_032.rotation_euler = (1.571, 1.589e-08, 3.142)
ob_glow_thing_032.scale = (2.278, 2.942, 2.278)
ob_glow_thing_032.color = (0.1355, 0.501, 1.0, 1.0)
ob_glow_thing_032.lineart.crease_threshold = 0.0
ob_glow_thing_031.parent = ob_lever
ob_glow_thing_031.matrix_parent_inverse = Matrix(((7.55e-08, -4.235e-22, -1.0, -4.175), (-1.0, 7.55e-08, -7.451e-08, 0.6221), (7.55e-08, 1.0, 0.0, -0.08054), (0.0, 0.0, 0.0, 1.0)))
ob_glow_thing_031.location = (0.5433, -3.665, 1.628)
ob_glow_thing_031.rotation_euler = (1.571, 1.589e-08, 3.142)
ob_glow_thing_031.scale = (2.278, 2.942, 2.278)
ob_glow_thing_031.color = (0.1355, 0.501, 1.0, 1.0)
ob_glow_thing_031.lineart.crease_threshold = 0.0
ob_glow_thing_030.parent = ob_lever
ob_glow_thing_030.matrix_parent_inverse = Matrix(((7.55e-08, -4.235e-22, -1.0, -4.175), (-1.0, 7.55e-08, -7.451e-08, 0.6221), (7.55e-08, 1.0, 0.0, -0.08054), (0.0, 0.0, 0.0, 1.0)))
ob_glow_thing_030.location = (0.5433, 4.293, 1.628)
ob_glow_thing_030.rotation_euler = (1.571, 1.589e-08, 3.142)
ob_glow_thing_030.scale = (2.278, 2.745, 2.278)
ob_glow_thing_030.color = (0.1355, 0.501, 1.0, 1.0)
ob_glow_thing_030.lineart.crease_threshold = 0.0
ob_glow_thing_029.parent = ob_lever
ob_glow_thing_029.matrix_parent_inverse = Matrix(((7.55e-08, -4.235e-22, -1.0, -4.175), (-1.0, 7.55e-08, -7.451e-08, 0.6221), (7.55e-08, 1.0, 0.0, -0.08054), (0.0, 0.0, 0.0, 1.0)))
ob_glow_thing_029.location = (0.5433, 3.387, 1.628)
ob_glow_thing_029.rotation_euler = (1.571, 1.589e-08, 3.142)
ob_glow_thing_029.scale = (2.278, 2.942, 2.278)
ob_glow_thing_029.color = (0.1355, 0.501, 1.0, 1.0)
ob_glow_thing_029.lineart.crease_threshold = 0.0
ob_glow_thing_003.parent = ob_lever
ob_glow_thing_003.matrix_parent_inverse = Matrix(((7.55e-08, -4.235e-22, -1.0, -4.175), (-1.0, 7.55e-08, -7.451e-08, 0.6221), (7.55e-08, 1.0, 0.0, -0.08054), (0.0, 0.0, 0.0, 1.0)))
ob_glow_thing_003.location = (0.815, 0.2378, 1.099)
ob_glow_thing_003.rotation_euler = (1.571, 1.589e-08, 3.142)
ob_glow_thing_003.scale = (2.869, 2.869, 4.716)
ob_glow_thing_003.color = (0.1355, 0.501, 1.0, 1.0)
ob_glow_thing_003.lineart.crease_threshold = 0.0
ob_glow_thing_028.parent = ob_lever
ob_glow_thing_028.matrix_parent_inverse = Matrix(((7.55e-08, -4.235e-22, -1.0, -4.175), (-1.0, 7.55e-08, -7.451e-08, 0.6221), (7.55e-08, 1.0, 0.0, -0.08054), (0.0, 0.0, 0.0, 1.0)))
ob_glow_thing_028.location = (0.815, 0.2378, -0.5216)
ob_glow_thing_028.rotation_euler = (1.571, 1.589e-08, 3.142)
ob_glow_thing_028.scale = (2.869, 2.869, 4.716)
ob_glow_thing_028.color = (0.1355, 0.501, 1.0, 1.0)
ob_glow_thing_028.lineart.crease_threshold = 0.0
ob_glow_thing_027.parent = ob_lever
ob_glow_thing_027.matrix_parent_inverse = Matrix(((7.55e-08, -4.235e-22, -1.0, -4.175), (-1.0, 7.55e-08, -7.451e-08, 0.6221), (7.55e-08, 1.0, 0.0, -0.08054), (0.0, 0.0, 0.0, 1.0)))
ob_glow_thing_027.location = (0.815, 0.2378, -1.635)
ob_glow_thing_027.rotation_euler = (1.571, 1.589e-08, 3.142)
ob_glow_thing_027.scale = (2.869, 2.869, 4.716)
ob_glow_thing_027.color = (0.1355, 0.501, 1.0, 1.0)
ob_glow_thing_027.lineart.crease_threshold = 0.0
ob_glow_thing_026.parent = ob_lever
ob_glow_thing_026.matrix_parent_inverse = Matrix(((7.55e-08, -4.235e-22, -1.0, -4.175), (-1.0, 7.55e-08, -7.451e-08, 0.6221), (7.55e-08, 1.0, 0.0, -0.08054), (0.0, 0.0, 0.0, 1.0)))
ob_glow_thing_026.location = (0.815, 0.2378, -2.731)
ob_glow_thing_026.rotation_euler = (1.571, 1.589e-08, 3.142)
ob_glow_thing_026.scale = (2.869, 2.869, 4.716)
ob_glow_thing_026.color = (0.1355, 0.501, 1.0, 1.0)
ob_glow_thing_026.lineart.crease_threshold = 0.0
ob_glow_thing_025.parent = ob_lever
ob_glow_thing_025.matrix_parent_inverse = Matrix(((7.55e-08, -4.235e-22, -1.0, -4.175), (-1.0, 7.55e-08, -7.451e-08, 0.6221), (7.55e-08, 1.0, 0.0, -0.08054), (0.0, 0.0, 0.0, 1.0)))
ob_glow_thing_025.location = (0.815, 0.2378, -4.422)
ob_glow_thing_025.rotation_euler = (1.571, 1.589e-08, 3.142)
ob_glow_thing_025.scale = (2.869, 2.869, 4.716)
ob_glow_thing_025.color = (0.1355, 0.501, 1.0, 1.0)
ob_glow_thing_025.lineart.crease_threshold = 0.0
ob_glow_thing_001.parent = ob_lever
ob_glow_thing_001.matrix_parent_inverse = Matrix(((7.55e-08, -4.235e-22, -1.0, -4.175), (-1.0, 7.55e-08, -7.451e-08, 0.6221), (7.55e-08, 1.0, 0.0, -0.08054), (0.0, 0.0, 0.0, 1.0)))
ob_glow_thing_001.location = (0.1459, 0.2378, -4.722)
ob_glow_thing_001.rotation_euler = (1.571, 1.589e-08, 3.142)
ob_glow_thing_001.scale = (2.869, 2.869, 2.869)
ob_glow_thing_001.color = (0.1355, 0.501, 1.0, 1.0)
ob_glow_thing_001.lineart.crease_threshold = 0.0
ob_glow_thing_024.parent = ob_lever
ob_glow_thing_024.matrix_parent_inverse = Matrix(((7.55e-08, -4.235e-22, -1.0, -4.175), (-1.0, 7.55e-08, -7.451e-08, 0.6221), (7.55e-08, 1.0, 0.0, -0.08054), (0.0, 0.0, 0.0, 1.0)))
ob_glow_thing_024.location = (0.1459, 0.2378, -4.371)
ob_glow_thing_024.rotation_euler = (1.571, 1.589e-08, 3.142)
ob_glow_thing_024.scale = (2.869, 2.869, 2.869)
ob_glow_thing_024.color = (0.1355, 0.501, 1.0, 1.0)
ob_glow_thing_024.lineart.crease_threshold = 0.0
ob_glow_thing_023.parent = ob_lever
ob_glow_thing_023.matrix_parent_inverse = Matrix(((7.55e-08, -4.235e-22, -1.0, -4.175), (-1.0, 7.55e-08, -7.451e-08, 0.6221), (7.55e-08, 1.0, 0.0, -0.08054), (0.0, 0.0, 0.0, 1.0)))
ob_glow_thing_023.location = (0.1459, 0.2378, -3.458)
ob_glow_thing_023.rotation_euler = (1.571, 1.589e-08, 3.142)
ob_glow_thing_023.scale = (2.869, 2.869, 2.869)
ob_glow_thing_023.color = (0.1355, 0.501, 1.0, 1.0)
ob_glow_thing_023.lineart.crease_threshold = 0.0
ob_glow_thing_022.parent = ob_lever
ob_glow_thing_022.matrix_parent_inverse = Matrix(((7.55e-08, -4.235e-22, -1.0, -4.175), (-1.0, 7.55e-08, -7.451e-08, 0.6221), (7.55e-08, 1.0, 0.0, -0.08054), (0.0, 0.0, 0.0, 1.0)))
ob_glow_thing_022.location = (0.1459, 0.2378, -2.149)
ob_glow_thing_022.rotation_euler = (1.571, 1.589e-08, 3.142)
ob_glow_thing_022.scale = (2.869, 2.869, 2.869)
ob_glow_thing_022.color = (0.1355, 0.501, 1.0, 1.0)
ob_glow_thing_022.lineart.crease_threshold = 0.0
ob_glow_thing_021.parent = ob_lever
ob_glow_thing_021.matrix_parent_inverse = Matrix(((7.55e-08, -4.235e-22, -1.0, -4.175), (-1.0, 7.55e-08, -7.451e-08, 0.6221), (7.55e-08, 1.0, 0.0, -0.08054), (0.0, 0.0, 0.0, 1.0)))
ob_glow_thing_021.location = (0.6904, 1.165, 1.628)
ob_glow_thing_021.rotation_euler = (1.571, 1.589e-08, 3.142)
ob_glow_thing_021.scale = (2.278, 2.278, 2.278)
ob_glow_thing_021.color = (0.1355, 0.501, 1.0, 1.0)
ob_glow_thing_021.lineart.crease_threshold = 0.0
ob_glow_thing_020.parent = ob_lever
ob_glow_thing_020.matrix_parent_inverse = Matrix(((7.55e-08, -4.235e-22, -1.0, -4.175), (-1.0, 7.55e-08, -7.451e-08, 0.6221), (7.55e-08, 1.0, 0.0, -0.08054), (0.0, 0.0, 0.0, 1.0)))
ob_glow_thing_020.location = (0.6904, -1.142, 1.628)
ob_glow_thing_020.rotation_euler = (1.571, 1.589e-08, 3.142)
ob_glow_thing_020.scale = (2.278, 2.278, 2.278)
ob_glow_thing_020.color = (0.1355, 0.501, 1.0, 1.0)
ob_glow_thing_020.lineart.crease_threshold = 0.0
ob_glow_thing_019.parent = ob_lever
ob_glow_thing_019.matrix_parent_inverse = Matrix(((7.55e-08, -4.235e-22, -1.0, -4.175), (-1.0, 7.55e-08, -7.451e-08, 0.6221), (7.55e-08, 1.0, 0.0, -0.08054), (0.0, 0.0, 0.0, 1.0)))
ob_glow_thing_019.location = (0.6904, 2.618, 1.628)
ob_glow_thing_019.rotation_euler = (1.571, 1.589e-08, 3.142)
ob_glow_thing_019.scale = (2.278, 2.278, 2.278)
ob_glow_thing_019.color = (0.1355, 0.501, 1.0, 1.0)
ob_glow_thing_019.lineart.crease_threshold = 0.0
ob_glow_thing_018.parent = ob_lever
ob_glow_thing_018.matrix_parent_inverse = Matrix(((7.55e-08, -4.235e-22, -1.0, -4.175), (-1.0, 7.55e-08, -7.451e-08, 0.6221), (7.55e-08, 1.0, 0.0, -0.08054), (0.0, 0.0, 0.0, 1.0)))
ob_glow_thing_018.location = (0.4575, 0.2378, 2.262)
ob_glow_thing_018.rotation_euler = (1.571, 1.589e-08, 3.142)
ob_glow_thing_018.scale = (2.869, 2.869, 2.869)
ob_glow_thing_018.color = (0.1355, 0.501, 1.0, 1.0)
ob_glow_thing_018.lineart.crease_threshold = 0.0
ob_glow_thing_017.parent = ob_lever
ob_glow_thing_017.matrix_parent_inverse = Matrix(((7.55e-08, -4.235e-22, -1.0, -4.175), (-1.0, 7.55e-08, -7.451e-08, 0.6221), (7.55e-08, 1.0, 0.0, -0.08054), (0.0, 0.0, 0.0, 1.0)))
ob_glow_thing_017.location = (0.1459, 0.2378, 1.548)
ob_glow_thing_017.rotation_euler = (1.571, 1.589e-08, 3.142)
ob_glow_thing_017.scale = (2.869, 2.869, 2.869)
ob_glow_thing_017.color = (0.1355, 0.501, 1.0, 1.0)
ob_glow_thing_017.lineart.crease_threshold = 0.0
ob_glow_thing_015.parent = ob_lever
ob_glow_thing_015.matrix_parent_inverse = Matrix(((7.55e-08, -4.235e-22, -1.0, -4.175), (-1.0, 7.55e-08, -7.451e-08, 0.6221), (7.55e-08, 1.0, 0.0, -0.08054), (0.0, 0.0, 0.0, 1.0)))
ob_glow_thing_015.location = (0.1459, 0.2378, 0.3379)
ob_glow_thing_015.rotation_euler = (1.571, 1.589e-08, 3.142)
ob_glow_thing_015.scale = (2.869, 2.869, 2.869)
ob_glow_thing_015.color = (0.1355, 0.501, 1.0, 1.0)
ob_glow_thing_015.lineart.crease_threshold = 0.0
ob_glow_thing_016.parent = ob_lever
ob_glow_thing_016.matrix_parent_inverse = Matrix(((7.55e-08, -4.235e-22, -1.0, -4.175), (-1.0, 7.55e-08, -7.451e-08, 0.6221), (7.55e-08, 1.0, 0.0, -0.08054), (0.0, 0.0, 0.0, 1.0)))
ob_glow_thing_016.location = (0.1459, 0.2378, -0.9284)
ob_glow_thing_016.rotation_euler = (1.571, 1.589e-08, 3.142)
ob_glow_thing_016.scale = (2.869, 2.869, 2.869)
ob_glow_thing_016.color = (0.1355, 0.501, 1.0, 1.0)
ob_glow_thing_016.lineart.crease_threshold = 0.0
ob_glow_thing_014.parent = ob_lever
ob_glow_thing_014.matrix_parent_inverse = Matrix(((7.55e-08, -4.235e-22, -1.0, -4.175), (-1.0, 7.55e-08, -7.451e-08, 0.6221), (7.55e-08, 1.0, 0.0, -0.08054), (0.0, 0.0, 0.0, 1.0)))
ob_glow_thing_014.location = (-0.2206, 2.579, 1.628)
ob_glow_thing_014.rotation_euler = (1.571, 1.589e-08, 3.142)
ob_glow_thing_014.scale = (2.278, 2.278, 2.278)
ob_glow_thing_014.color = (0.1355, 0.501, 1.0, 1.0)
ob_glow_thing_014.lineart.crease_threshold = 0.0
ob_glow_thing_013.parent = ob_lever
ob_glow_thing_013.matrix_parent_inverse = Matrix(((7.55e-08, -4.235e-22, -1.0, -4.175), (-1.0, 7.55e-08, -7.451e-08, 0.6221), (7.55e-08, 1.0, 0.0, -0.08054), (0.0, 0.0, 0.0, 1.0)))
ob_glow_thing_013.location = (0.2167, -2.53, 1.628)
ob_glow_thing_013.rotation_euler = (1.571, 1.589e-08, 3.142)
ob_glow_thing_013.scale = (2.278, 2.278, 2.278)
ob_glow_thing_013.color = (0.1355, 0.501, 1.0, 1.0)
ob_glow_thing_013.lineart.crease_threshold = 0.0
ob_glow_thing.parent = ob_lever_status
ob_glow_thing.matrix_parent_inverse = Matrix(((7.55e-08, 1.0, 0.0, 1.438), (-1.0, 7.544e-08, -7.436e-09, 0.003588), (-7.451e-09, 0.0, 1.0, -19.97), (0.0, 0.0, 0.0, 1.0)))
ob_glow_thing.location = (-0.1233, -1.327, 18.83)
ob_glow_thing.rotation_euler = (1.571, 1.192e-07, 4.712)
ob_glow_thing.scale = (1.348, 1.348, 1.348)
ob_glow_thing.color = (1.0, 0.1522, 0.1621, 1.0)
ob_glow_thing.lineart.crease_threshold = 0.0
ob_glow_thing_012.parent = ob_lever_status
ob_glow_thing_012.matrix_parent_inverse = Matrix(((7.55e-08, 1.0, 0.0, 1.438), (-1.0, 7.544e-08, -7.436e-09, 0.003588), (-7.451e-09, 0.0, 1.0, -19.97), (0.0, 0.0, 0.0, 1.0)))
ob_glow_thing_012.location = (-1.01, -1.327, 19.06)
ob_glow_thing_012.rotation_euler = (1.571, 1.192e-07, 4.712)
ob_glow_thing_012.scale = (1.348, 1.348, 1.348)
ob_glow_thing_012.color = (1.0, 0.1522, 0.1621, 1.0)
ob_glow_thing_012.lineart.crease_threshold = 0.0
ob_glow_thing_011.parent = ob_lever_status
ob_glow_thing_011.matrix_parent_inverse = Matrix(((7.55e-08, 1.0, 0.0, 1.438), (-1.0, 7.544e-08, -7.436e-09, 0.003588), (-7.451e-09, 0.0, 1.0, -19.97), (0.0, 0.0, 0.0, 1.0)))
ob_glow_thing_011.location = (-1.01, -1.327, 19.54)
ob_glow_thing_011.rotation_euler = (1.571, 1.192e-07, 4.712)
ob_glow_thing_011.scale = (1.348, 1.348, 1.348)
ob_glow_thing_011.color = (1.0, 0.1522, 0.1621, 1.0)
ob_glow_thing_011.lineart.crease_threshold = 0.0
ob_glow_thing_010.parent = ob_lever_status
ob_glow_thing_010.matrix_parent_inverse = Matrix(((7.55e-08, 1.0, 0.0, 1.438), (-1.0, 7.544e-08, -7.436e-09, 0.003588), (-7.451e-09, 0.0, 1.0, -19.97), (0.0, 0.0, 0.0, 1.0)))
ob_glow_thing_010.location = (-1.01, -1.327, 20.25)
ob_glow_thing_010.rotation_euler = (1.571, 1.192e-07, 4.712)
ob_glow_thing_010.scale = (1.348, 1.348, 1.348)
ob_glow_thing_010.color = (1.0, 0.1522, 0.1621, 1.0)
ob_glow_thing_010.lineart.crease_threshold = 0.0
ob_glow_thing_009.parent = ob_lever_status
ob_glow_thing_009.matrix_parent_inverse = Matrix(((7.55e-08, 1.0, 0.0, 1.438), (-1.0, 7.544e-08, -7.436e-09, 0.003588), (-7.451e-09, 0.0, 1.0, -19.97), (0.0, 0.0, 0.0, 1.0)))
ob_glow_thing_009.location = (-1.01, -1.327, 20.92)
ob_glow_thing_009.rotation_euler = (1.571, 1.192e-07, 4.712)
ob_glow_thing_009.scale = (1.348, 1.348, 1.348)
ob_glow_thing_009.color = (1.0, 0.1522, 0.1621, 1.0)
ob_glow_thing_009.lineart.crease_threshold = 0.0
ob_glow_thing_008.parent = ob_lever_status
ob_glow_thing_008.matrix_parent_inverse = Matrix(((7.55e-08, 1.0, 0.0, 1.438), (-1.0, 7.544e-08, -7.436e-09, 0.003588), (-7.451e-09, 0.0, 1.0, -19.97), (0.0, 0.0, 0.0, 1.0)))
ob_glow_thing_008.location = (-0.4524, -1.327, 20.92)
ob_glow_thing_008.rotation_euler = (1.571, 1.192e-07, 4.712)
ob_glow_thing_008.scale = (1.348, 1.348, 1.348)
ob_glow_thing_008.color = (1.0, 0.1522, 0.1621, 1.0)
ob_glow_thing_008.lineart.crease_threshold = 0.0
ob_glow_thing_007.parent = ob_lever_status
ob_glow_thing_007.matrix_parent_inverse = Matrix(((7.55e-08, 1.0, 0.0, 1.438), (-1.0, 7.544e-08, -7.436e-09, 0.003588), (-7.451e-09, 0.0, 1.0, -19.97), (0.0, 0.0, 0.0, 1.0)))
ob_glow_thing_007.location = (0.1383, -1.327, 20.92)
ob_glow_thing_007.rotation_euler = (1.571, 1.192e-07, 4.712)
ob_glow_thing_007.scale = (1.348, 1.348, 1.348)
ob_glow_thing_007.color = (1.0, 0.1522, 0.1621, 1.0)
ob_glow_thing_007.lineart.crease_threshold = 0.0
ob_glow_thing_006.parent = ob_lever_status
ob_glow_thing_006.matrix_parent_inverse = Matrix(((7.55e-08, 1.0, 0.0, 1.438), (-1.0, 7.544e-08, -7.436e-09, 0.003588), (-7.451e-09, 0.0, 1.0, -19.97), (0.0, 0.0, 0.0, 1.0)))
ob_glow_thing_006.location = (0.97, -1.327, 20.92)
ob_glow_thing_006.rotation_euler = (1.571, 1.192e-07, 4.712)
ob_glow_thing_006.scale = (1.348, 1.348, 1.348)
ob_glow_thing_006.color = (1.0, 0.1522, 0.1621, 1.0)
ob_glow_thing_006.lineart.crease_threshold = 0.0
ob_glow_thing_005.parent = ob_lever_status
ob_glow_thing_005.matrix_parent_inverse = Matrix(((7.55e-08, 1.0, 0.0, 1.438), (-1.0, 7.544e-08, -7.436e-09, 0.003588), (-7.451e-09, 0.0, 1.0, -19.97), (0.0, 0.0, 0.0, 1.0)))
ob_glow_thing_005.location = (0.97, -1.327, 20.12)
ob_glow_thing_005.rotation_euler = (1.571, 1.192e-07, 4.712)
ob_glow_thing_005.scale = (1.348, 1.348, 1.348)
ob_glow_thing_005.color = (1.0, 0.1522, 0.1621, 1.0)
ob_glow_thing_005.lineart.crease_threshold = 0.0
ob_glow_thing_004.parent = ob_lever_status
ob_glow_thing_004.matrix_parent_inverse = Matrix(((7.55e-08, 1.0, 0.0, 1.438), (-1.0, 7.544e-08, -7.436e-09, 0.003588), (-7.451e-09, 0.0, 1.0, -19.97), (0.0, 0.0, 0.0, 1.0)))
ob_glow_thing_004.location = (0.97, -1.327, 19.62)
ob_glow_thing_004.rotation_euler = (1.571, 1.192e-07, 4.712)
ob_glow_thing_004.scale = (1.348, 1.348, 1.348)
ob_glow_thing_004.color = (1.0, 0.1522, 0.1621, 1.0)
ob_glow_thing_004.lineart.crease_threshold = 0.0
ob_glow_thing_002.parent = ob_lever_status
ob_glow_thing_002.matrix_parent_inverse = Matrix(((7.55e-08, 1.0, 0.0, 1.438), (-1.0, 7.544e-08, -7.436e-09, 0.003588), (-7.451e-09, 0.0, 1.0, -19.97), (0.0, 0.0, 0.0, 1.0)))
ob_glow_thing_002.location = (0.97, -1.327, 19.0)
ob_glow_thing_002.rotation_euler = (1.571, 1.192e-07, 4.712)
ob_glow_thing_002.scale = (1.348, 1.348, 1.348)
ob_glow_thing_002.color = (1.0, 0.1522, 0.1621, 1.0)
ob_glow_thing_002.lineart.crease_threshold = 0.0

# ---- collection membership
col_collection_1.objects.link(ob_hemi)
col_collection_1.objects.link(ob_trigger_complete)
col_collection_2.objects.link(ob_hemi)
col_collection_2.objects.link(ob_button_base)
col_collection_2.objects.link(ob_button_armature)
col_collection_2.objects.link(ob_button)
col_collection_3.objects.link(ob_medpack)
col_collection_3.objects.link(ob_hemi)
col_collection_4.objects.link(ob_hemi)
col_collection_4.objects.link(ob_lever_status)
col_collection_4.objects.link(ob_lever_armature)
col_collection_4.objects.link(ob_lever)
col_collection_4.objects.link(ob_glow_thing_033)
col_collection_4.objects.link(ob_glow_thing_032)
col_collection_4.objects.link(ob_glow_thing_031)
col_collection_4.objects.link(ob_glow_thing_030)
col_collection_4.objects.link(ob_glow_thing_029)
col_collection_4.objects.link(ob_glow_thing_003)
col_collection_4.objects.link(ob_glow_thing_028)
col_collection_4.objects.link(ob_glow_thing_027)
col_collection_4.objects.link(ob_glow_thing_026)
col_collection_4.objects.link(ob_glow_thing_025)
col_collection_4.objects.link(ob_glow_thing_001)
col_collection_4.objects.link(ob_glow_thing_024)
col_collection_4.objects.link(ob_glow_thing_023)
col_collection_4.objects.link(ob_glow_thing_022)
col_collection_4.objects.link(ob_glow_thing_021)
col_collection_4.objects.link(ob_glow_thing_020)
col_collection_4.objects.link(ob_glow_thing_019)
col_collection_4.objects.link(ob_glow_thing_018)
col_collection_4.objects.link(ob_glow_thing_017)
col_collection_4.objects.link(ob_glow_thing_015)
col_collection_4.objects.link(ob_glow_thing_016)
col_collection_4.objects.link(ob_glow_thing_014)
col_collection_4.objects.link(ob_glow_thing_013)
col_collection_4.objects.link(ob_glow_thing)
col_collection_4.objects.link(ob_glow_thing_012)
col_collection_4.objects.link(ob_glow_thing_011)
col_collection_4.objects.link(ob_glow_thing_010)
col_collection_4.objects.link(ob_glow_thing_009)
col_collection_4.objects.link(ob_glow_thing_008)
col_collection_4.objects.link(ob_glow_thing_007)
col_collection_4.objects.link(ob_glow_thing_006)
col_collection_4.objects.link(ob_glow_thing_005)
col_collection_4.objects.link(ob_glow_thing_004)
col_collection_4.objects.link(ob_glow_thing_002)

# ---- scene / render settings (as saved in the file)
scene.frame_start = 1; scene.frame_end = 250; scene.frame_set(0)
scene.render.engine = 'BLENDER_EEVEE_NEXT'
scene.render.resolution_percentage = 50
scene.render.dither_intensity = 0.0
scene.cycles.use_denoising = False
scene.cycles.samples = 128
scene.cycles.sampling_pattern = 'TABULATED_SOBOL'
scene.cycles.light_sampling_threshold = 0.0
scene.cycles.use_adaptive_sampling = False
scene.cycles.use_light_tree = False
scene.cycles.blur_glossy = 0.0
scene.cycles.sample_clamp_indirect = 0.0
scene.view_settings.view_transform = 'Standard'
bpy.context.view_layer.update()

# ---- added for rendering (the .blend has no active camera): camera
cam_auto = bpy.data.cameras.new('AutoCamera')
cam_auto.lens = 50.0
cam_auto.sensor_width = 36.0
cam_auto.clip_end = 1000.0
ob_auto_camera = bpy.data.objects.new('AutoCamera', cam_auto)
scene.collection.objects.link(ob_auto_camera)
ob_auto_camera.location = (8.4435, -13.1718, 8.75188)
ob_auto_camera.rotation_euler = (1.09748, -7.21219e-08, 0.694738)
scene.camera = ob_auto_camera
bpy.context.view_layer.update()
